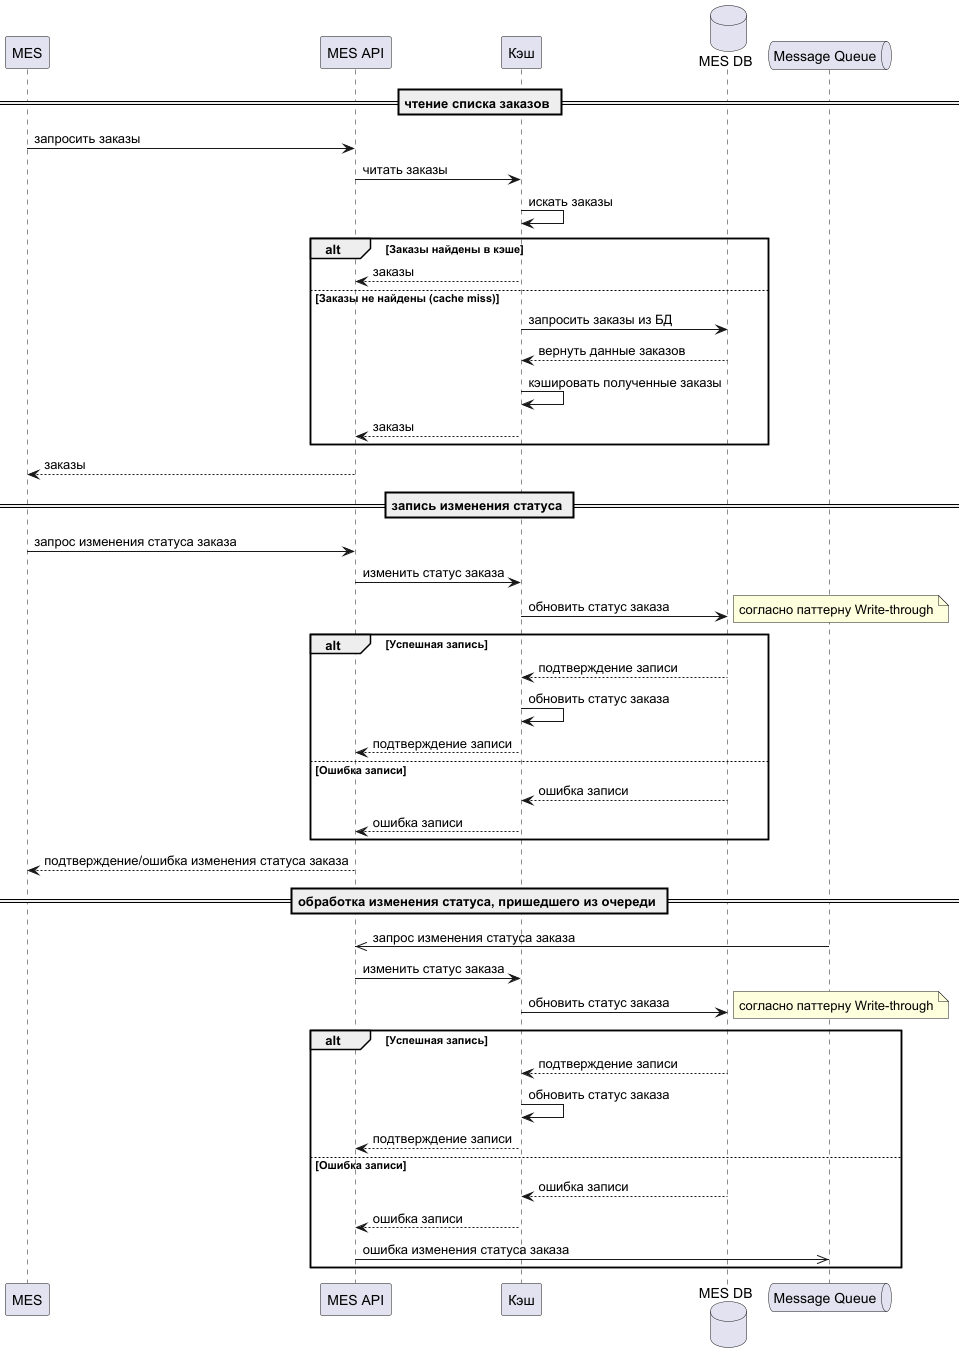

The diagram above was rendered by PlantUML. Its source (embedded in the PNG):
@startuml

' Нарисуйте диаграмму последовательности действий (Sequence diagram).
' Отобразите там, как проходит операция чтения списка заказов
' и запись об изменении статуса заказа.
' Там же опишите процесс кеширования с указанием всех сущностей, которые участвуют в кешировании.

' участники

' клиент
participant "MES"
participant "MES API"
participant "Кэш"
database "MES DB"
queue "Message Queue"

' чтение списка заказов
== чтение списка заказов ==

"MES" -> "MES API" : запросить заказы
"MES API" -> "Кэш" : читать заказы
"Кэш" -> "Кэш" : искать заказы
alt Заказы найдены в кэше
    "Кэш" --> "MES API": заказы
else Заказы не найдены (cache miss)
    "Кэш" -> "MES DB": запросить заказы из БД
    "MES DB" --> "Кэш": вернуть данные заказов
    "Кэш" -> "Кэш": кэшировать полученные заказы
    "Кэш" --> "MES API": заказы
end
"MES API" --> "MES" : заказы

' запись изменения статуса
== запись изменения статуса ==

"MES" -> "MES API" : запрос изменения статуса заказа
"MES API" -> "Кэш" : изменить статус заказа
"Кэш" -> "MES DB" : обновить статус заказа
note right: согласно паттерну Write-through
alt Успешная запись
    "MES DB" --> "Кэш": подтверждение записи
    "Кэш" -> "Кэш" : обновить статус заказа
    "Кэш" --> "MES API": подтверждение записи
else Ошибка записи
    "MES DB" --> "Кэш": ошибка записи
    "Кэш" --> "MES API": ошибка записи
end
"MES API" --> "MES" : подтверждение/ошибка изменения статуса заказа

' обработка изменения статуса, пришедшего из очереди
== обработка изменения статуса, пришедшего из очереди ==

"Message Queue" ->> "MES API" : запрос изменения статуса заказа
"MES API" -> "Кэш" : изменить статус заказа
"Кэш" -> "MES DB" : обновить статус заказа
note right: согласно паттерну Write-through
alt Успешная запись
    "MES DB" --> "Кэш": подтверждение записи
    "Кэш" -> "Кэш" : обновить статус заказа
    "Кэш" --> "MES API": подтверждение записи
else Ошибка записи
    "MES DB" --> "Кэш": ошибка записи
    "Кэш" --> "MES API": ошибка записи
    "MES API" ->> "Message Queue": ошибка изменения статуса заказа
end

@enduml